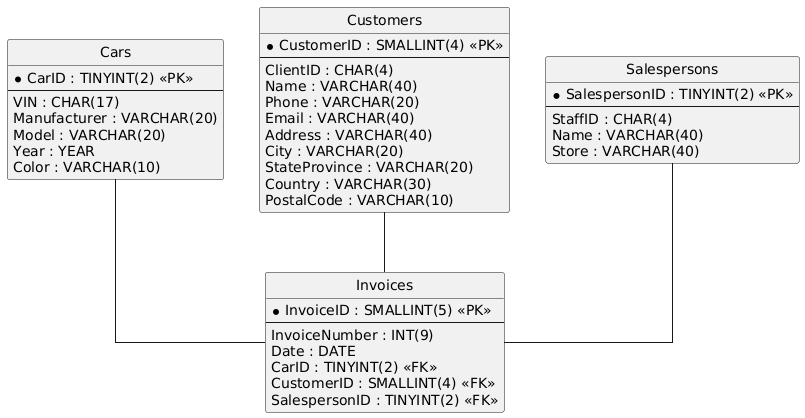

The diagram above was rendered by PlantUML. Its source (embedded in the PNG):
@startuml
hide circle
skinparam linetype ortho

entity "Cars" as Cars {
  * CarID : TINYINT(2) <<PK>>
  --
  VIN : CHAR(17)
  Manufacturer : VARCHAR(20)
  Model : VARCHAR(20)
  Year : YEAR
  Color : VARCHAR(10)
}

entity "Customers" as Customers {
  * CustomerID : SMALLINT(4) <<PK>>
  --
  ClientID : CHAR(4)
  Name : VARCHAR(40)
  Phone : VARCHAR(20)
  Email : VARCHAR(40)
  Address : VARCHAR(40)
  City : VARCHAR(20)
  StateProvince : VARCHAR(20)
  Country : VARCHAR(30)
  PostalCode : VARCHAR(10)
}

entity "Salespersons" as Salespersons {
  * SalespersonID : TINYINT(2) <<PK>>
  --
  StaffID : CHAR(4)
  Name : VARCHAR(40)
  Store : VARCHAR(40)
}

entity "Invoices" as Invoices {
  * InvoiceID : SMALLINT(5) <<PK>>
  --
  InvoiceNumber : INT(9)
  Date : DATE
  CarID : TINYINT(2) <<FK>>
  CustomerID : SMALLINT(4) <<FK>>
  SalespersonID : TINYINT(2) <<FK>>
}

Cars -- Invoices
Salespersons -- Invoices
Customers -- Invoices
@enduml